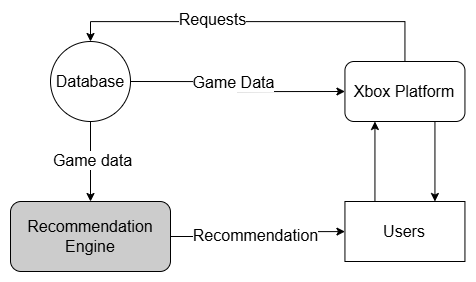

The diagram above was exported from draw.io. Its source (the exported page's mxGraphModel, read from the mxfile embedded in the PNG):
<mxGraphModel dx="498" dy="1431" grid="1" gridSize="10" guides="1" tooltips="1" connect="1" arrows="1" fold="1" page="1" pageScale="1" pageWidth="827" pageHeight="1169" background="#ffffff" math="0" shadow="0">
  <root>
    <mxCell id="0" />
    <mxCell id="1" parent="0" />
    <mxCell id="3qf5EiUFlRKDOSlabgpX-8" style="edgeStyle=orthogonalEdgeStyle;rounded=0;orthogonalLoop=1;jettySize=auto;html=1;exitX=1;exitY=0.5;exitDx=0;exitDy=0;entryX=0;entryY=0.5;entryDx=0;entryDy=0;fontSize=16;" edge="1" parent="1" source="3qf5EiUFlRKDOSlabgpX-1" target="3qf5EiUFlRKDOSlabgpX-6">
      <mxGeometry relative="1" as="geometry" />
    </mxCell>
    <mxCell id="3qf5EiUFlRKDOSlabgpX-9" value="Game Data" style="edgeLabel;html=1;align=center;verticalAlign=middle;resizable=0;points=[];fontSize=16;" vertex="1" connectable="0" parent="3qf5EiUFlRKDOSlabgpX-8">
      <mxGeometry x="-0.0828" relative="1" as="geometry">
        <mxPoint as="offset" />
      </mxGeometry>
    </mxCell>
    <mxCell id="3qf5EiUFlRKDOSlabgpX-13" value="" style="edgeStyle=orthogonalEdgeStyle;rounded=0;orthogonalLoop=1;jettySize=auto;html=1;fontSize=16;" edge="1" parent="1" source="3qf5EiUFlRKDOSlabgpX-1" target="3qf5EiUFlRKDOSlabgpX-7">
      <mxGeometry relative="1" as="geometry" />
    </mxCell>
    <mxCell id="3qf5EiUFlRKDOSlabgpX-15" value="Game data" style="edgeLabel;html=1;align=center;verticalAlign=middle;resizable=0;points=[];fontSize=16;" vertex="1" connectable="0" parent="3qf5EiUFlRKDOSlabgpX-13">
      <mxGeometry x="-0.0396" y="1" relative="1" as="geometry">
        <mxPoint as="offset" />
      </mxGeometry>
    </mxCell>
    <mxCell id="3qf5EiUFlRKDOSlabgpX-1" value="Database" style="ellipse;whiteSpace=wrap;html=1;aspect=fixed;fontSize=16;" vertex="1" parent="1">
      <mxGeometry x="130" y="210" width="80" height="80" as="geometry" />
    </mxCell>
    <mxCell id="3qf5EiUFlRKDOSlabgpX-18" style="edgeStyle=orthogonalEdgeStyle;rounded=0;orthogonalLoop=1;jettySize=auto;html=1;exitX=0.25;exitY=0;exitDx=0;exitDy=0;entryX=0.25;entryY=1;entryDx=0;entryDy=0;" edge="1" parent="1" source="3qf5EiUFlRKDOSlabgpX-5" target="3qf5EiUFlRKDOSlabgpX-6">
      <mxGeometry relative="1" as="geometry" />
    </mxCell>
    <mxCell id="3qf5EiUFlRKDOSlabgpX-5" value="Users" style="rounded=0;whiteSpace=wrap;html=1;fontSize=16;" vertex="1" parent="1">
      <mxGeometry x="424.44" y="370" width="120" height="60" as="geometry" />
    </mxCell>
    <mxCell id="3qf5EiUFlRKDOSlabgpX-10" style="edgeStyle=orthogonalEdgeStyle;rounded=0;orthogonalLoop=1;jettySize=auto;html=1;exitX=0.5;exitY=0;exitDx=0;exitDy=0;entryX=0.5;entryY=0;entryDx=0;entryDy=0;fontSize=16;" edge="1" parent="1" source="3qf5EiUFlRKDOSlabgpX-6" target="3qf5EiUFlRKDOSlabgpX-1">
      <mxGeometry relative="1" as="geometry" />
    </mxCell>
    <mxCell id="3qf5EiUFlRKDOSlabgpX-11" value="Requests" style="edgeLabel;html=1;align=center;verticalAlign=middle;resizable=0;points=[];fontSize=16;" vertex="1" connectable="0" parent="3qf5EiUFlRKDOSlabgpX-10">
      <mxGeometry x="0.2463" y="-3" relative="1" as="geometry">
        <mxPoint as="offset" />
      </mxGeometry>
    </mxCell>
    <mxCell id="3qf5EiUFlRKDOSlabgpX-19" style="edgeStyle=orthogonalEdgeStyle;rounded=0;orthogonalLoop=1;jettySize=auto;html=1;exitX=0.75;exitY=1;exitDx=0;exitDy=0;entryX=0.75;entryY=0;entryDx=0;entryDy=0;" edge="1" parent="1" source="3qf5EiUFlRKDOSlabgpX-6" target="3qf5EiUFlRKDOSlabgpX-5">
      <mxGeometry relative="1" as="geometry" />
    </mxCell>
    <mxCell id="3qf5EiUFlRKDOSlabgpX-6" value="Xbox Platform" style="rounded=1;whiteSpace=wrap;html=1;fontSize=16;" vertex="1" parent="1">
      <mxGeometry x="424.44" y="230" width="120" height="60" as="geometry" />
    </mxCell>
    <mxCell id="3qf5EiUFlRKDOSlabgpX-14" value="" style="edgeStyle=orthogonalEdgeStyle;rounded=0;orthogonalLoop=1;jettySize=auto;html=1;fontSize=16;" edge="1" parent="1" source="3qf5EiUFlRKDOSlabgpX-7" target="3qf5EiUFlRKDOSlabgpX-5">
      <mxGeometry relative="1" as="geometry" />
    </mxCell>
    <mxCell id="3qf5EiUFlRKDOSlabgpX-16" value="Recommendation" style="edgeLabel;html=1;align=center;verticalAlign=middle;resizable=0;points=[];fontSize=16;" vertex="1" connectable="0" parent="3qf5EiUFlRKDOSlabgpX-14">
      <mxGeometry y="3" relative="1" as="geometry">
        <mxPoint as="offset" />
      </mxGeometry>
    </mxCell>
    <mxCell id="3qf5EiUFlRKDOSlabgpX-7" value="Recommendation&lt;div&gt;Engine&lt;/div&gt;" style="rounded=1;whiteSpace=wrap;html=1;fillColor=#CCCCCC;fontSize=16;" vertex="1" parent="1">
      <mxGeometry x="90" y="370" width="160" height="70" as="geometry" />
    </mxCell>
  </root>
</mxGraphModel>